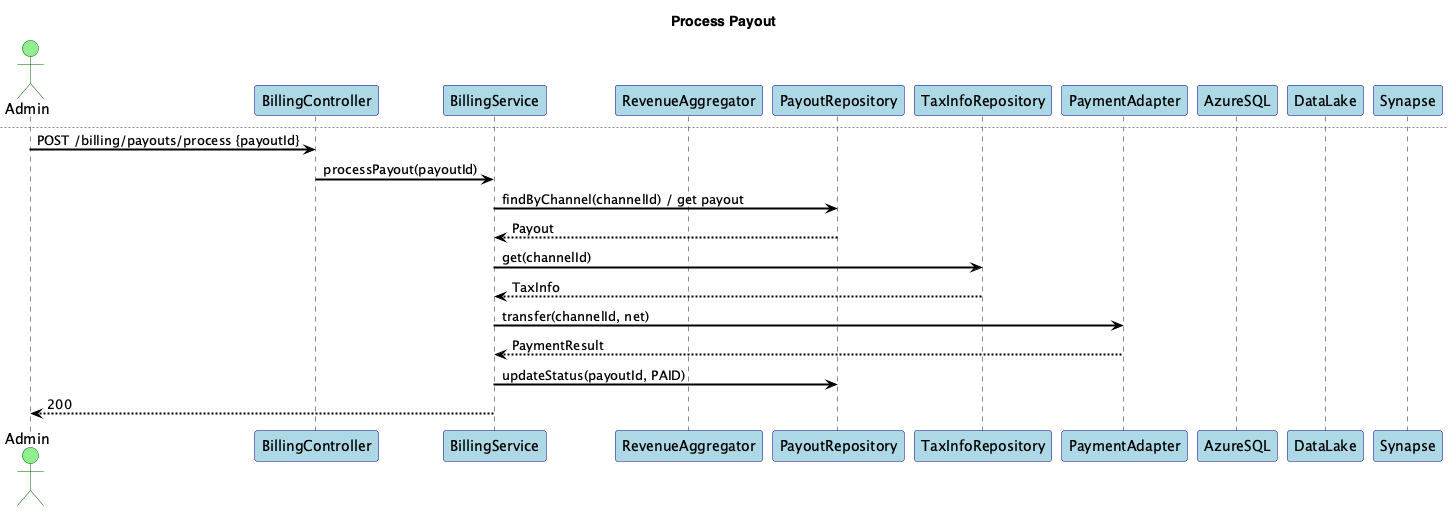

The diagram above was rendered by PlantUML. Its source (embedded in the PNG):
@startuml
title Billing & Payout Service - Sequences

skinparam shadowing false
skinparam fontName "Helvetica"
skinparam titleFontName "Helvetica"
skinparam legendFontName "Helvetica"
skinparam noteFontName "Helvetica"
skinparam backgroundColor white
skinparam participantBackgroundColor lightblue
skinparam participantBorderColor darkblue
skinparam actorBackgroundColor lightgreen
skinparam actorBorderColor darkgreen
skinparam arrowColor black
skinparam arrowThickness 2
skinparam sequenceArrowThickness 2
skinparam sequenceMessageAlignment left
skinparam sequenceReferenceBackgroundColor lightyellow
skinparam sequenceReferenceBorderColor black


actor Admin
participant "BillingController" as C
participant "BillingService" as S
participant "RevenueAggregator" as Agg
participant "PayoutRepository" as Repo
participant "TaxInfoRepository" as Tax
participant "PaymentAdapter" as Pay
participant "AzureSQL" as SQL
participant "DataLake" as DL
participant "Synapse" as SYN

== Run Aggregation ==
Admin -> C: POST /billing/run-aggregation {period}
C -> S: runAggregation(period)
S -> Agg: aggregate(DL, SYN, period)
Agg -> DL: read raw facts
Agg -> SYN: compute revenue by channel
Agg --> S: ok
S -> Repo: save(payouts per channel)
Repo -> SQL: upsert
S --> Admin: 202

== Process Payout ==
newpage Process Payout
Admin -> C: POST /billing/payouts/process {payoutId}
C -> S: processPayout(payoutId)
S -> Repo: findByChannel(channelId) / get payout
Repo --> S: Payout
S -> Tax: get(channelId)
Tax --> S: TaxInfo
S -> Pay: transfer(channelId, net)
Pay --> S: PaymentResult
S -> Repo: updateStatus(payoutId, PAID)
S --> Admin: 200

@enduml